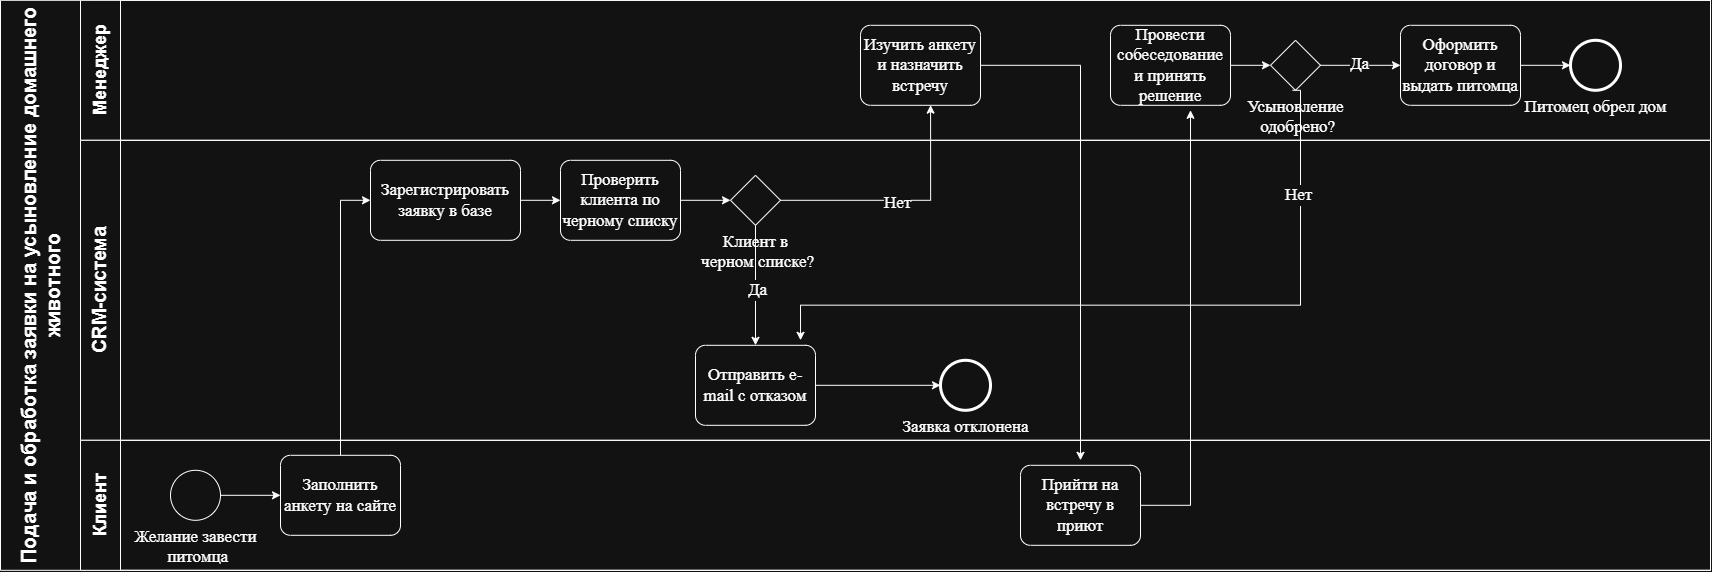

The diagram above was exported from draw.io. Its source (the exported page's mxGraphModel, read from the mxfile embedded in the PNG):
<mxGraphModel dx="1768" dy="1051" grid="1" gridSize="10" guides="1" tooltips="1" connect="1" arrows="1" fold="1" page="1" pageScale="1" pageWidth="827" pageHeight="1169" math="0" shadow="0">
  <root>
    <mxCell id="0" />
    <mxCell id="1" parent="0" />
    <mxCell id="WkG7B8eJrO-YAtIg3SYc-21" parent="1" style="swimlane;html=1;childLayout=stackLayout;resizeParent=1;resizeParentMax=0;horizontal=0;startSize=80;horizontalStack=0;whiteSpace=wrap;fontSize=14;" value="&lt;font style=&quot;font-size: 20px;&quot;&gt;Подача и обработка заявки на усыновление домашнего животного&lt;/font&gt;" vertex="1">
      <mxGeometry height="570" width="1710" y="20" as="geometry" />
    </mxCell>
    <mxCell id="WkG7B8eJrO-YAtIg3SYc-22" parent="WkG7B8eJrO-YAtIg3SYc-21" style="swimlane;html=1;startSize=40;horizontal=0;" value="&lt;font style=&quot;font-size: 18px;&quot;&gt;Менеджер&lt;/font&gt;" vertex="1">
      <mxGeometry height="140" width="1630" x="80" as="geometry" />
    </mxCell>
    <mxCell id="WkG7B8eJrO-YAtIg3SYc-42" parent="WkG7B8eJrO-YAtIg3SYc-22" style="points=[[0.25,0,0],[0.5,0,0],[0.75,0,0],[1,0.25,0],[1,0.5,0],[1,0.75,0],[0.75,1,0],[0.5,1,0],[0.25,1,0],[0,0.75,0],[0,0.5,0],[0,0.25,0]];shape=mxgraph.bpmn.task2;whiteSpace=wrap;rectStyle=rounded;size=10;html=1;container=1;expand=0;collapsible=0;taskMarker=abstract;fontSize=17;fontFamily=Times New Roman;" value="Изучить анкету и назначить встречу" vertex="1">
      <mxGeometry height="80" width="120" x="780" y="25" as="geometry" />
    </mxCell>
    <mxCell id="WkG7B8eJrO-YAtIg3SYc-48" parent="WkG7B8eJrO-YAtIg3SYc-22" style="points=[[0.25,0,0],[0.5,0,0],[0.75,0,0],[1,0.25,0],[1,0.5,0],[1,0.75,0],[0.75,1,0],[0.5,1,0],[0.25,1,0],[0,0.75,0],[0,0.5,0],[0,0.25,0]];shape=mxgraph.bpmn.task2;whiteSpace=wrap;rectStyle=rounded;size=10;html=1;container=1;expand=0;collapsible=0;taskMarker=abstract;fontSize=17;fontFamily=Times New Roman;" value="Провести собеседование и принять решение" vertex="1">
      <mxGeometry height="80" width="120" x="1030" y="25" as="geometry" />
    </mxCell>
    <mxCell id="WkG7B8eJrO-YAtIg3SYc-51" parent="WkG7B8eJrO-YAtIg3SYc-22" style="points=[[0.25,0.25,0],[0.5,0,0],[0.75,0.25,0],[1,0.5,0],[0.75,0.75,0],[0.5,1,0],[0.25,0.75,0],[0,0.5,0]];shape=mxgraph.bpmn.gateway2;html=1;verticalLabelPosition=bottom;labelBackgroundColor=#ffffff;verticalAlign=top;align=center;perimeter=rhombusPerimeter;outlineConnect=0;outline=none;symbol=none;fontSize=17;fontFamily=Times New Roman;" value="Усыновление&lt;div&gt;&amp;nbsp;одобрено?&lt;/div&gt;" vertex="1">
      <mxGeometry height="50" width="50" x="1190" y="40" as="geometry" />
    </mxCell>
    <mxCell id="WkG7B8eJrO-YAtIg3SYc-56" parent="WkG7B8eJrO-YAtIg3SYc-22" style="points=[[0.25,0,0],[0.5,0,0],[0.75,0,0],[1,0.25,0],[1,0.5,0],[1,0.75,0],[0.75,1,0],[0.5,1,0],[0.25,1,0],[0,0.75,0],[0,0.5,0],[0,0.25,0]];shape=mxgraph.bpmn.task2;whiteSpace=wrap;rectStyle=rounded;size=10;html=1;container=1;expand=0;collapsible=0;taskMarker=abstract;fontSize=17;fontFamily=Times New Roman;" value="Оформить договор и выдать питомца" vertex="1">
      <mxGeometry height="80" width="120" x="1320" y="25" as="geometry" />
    </mxCell>
    <mxCell id="WkG7B8eJrO-YAtIg3SYc-59" parent="WkG7B8eJrO-YAtIg3SYc-22" style="points=[[0.145,0.145,0],[0.5,0,0],[0.855,0.145,0],[1,0.5,0],[0.855,0.855,0],[0.5,1,0],[0.145,0.855,0],[0,0.5,0]];shape=mxgraph.bpmn.event;html=1;verticalLabelPosition=bottom;labelBackgroundColor=#ffffff;verticalAlign=top;align=center;perimeter=ellipsePerimeter;outlineConnect=0;aspect=fixed;outline=end;symbol=terminate2;fontSize=17;fontFamily=Times New Roman;" value="Питомец обрел дом" vertex="1">
      <mxGeometry height="50" width="50" x="1490" y="40" as="geometry" />
    </mxCell>
    <mxCell id="WkG7B8eJrO-YAtIg3SYc-52" edge="1" parent="WkG7B8eJrO-YAtIg3SYc-22" source="WkG7B8eJrO-YAtIg3SYc-48" style="edgeStyle=orthogonalEdgeStyle;rounded=0;orthogonalLoop=1;jettySize=auto;html=1;entryX=0;entryY=0.5;entryDx=0;entryDy=0;entryPerimeter=0;fontSize=17;fontFamily=Times New Roman;" target="WkG7B8eJrO-YAtIg3SYc-51">
      <mxGeometry relative="1" as="geometry" />
    </mxCell>
    <mxCell id="WkG7B8eJrO-YAtIg3SYc-57" edge="1" parent="WkG7B8eJrO-YAtIg3SYc-22" source="WkG7B8eJrO-YAtIg3SYc-51" style="edgeStyle=orthogonalEdgeStyle;rounded=0;orthogonalLoop=1;jettySize=auto;html=1;fontSize=17;fontFamily=Times New Roman;" target="WkG7B8eJrO-YAtIg3SYc-56">
      <mxGeometry relative="1" as="geometry" />
    </mxCell>
    <mxCell id="WkG7B8eJrO-YAtIg3SYc-58" connectable="0" parent="WkG7B8eJrO-YAtIg3SYc-57" style="edgeLabel;html=1;align=center;verticalAlign=middle;resizable=0;points=[];fontSize=17;fontFamily=Times New Roman;" value="Да" vertex="1">
      <mxGeometry relative="1" x="-0.04" y="1" as="geometry">
        <mxPoint as="offset" />
      </mxGeometry>
    </mxCell>
    <mxCell id="WkG7B8eJrO-YAtIg3SYc-60" edge="1" parent="WkG7B8eJrO-YAtIg3SYc-22" source="WkG7B8eJrO-YAtIg3SYc-56" style="edgeStyle=orthogonalEdgeStyle;rounded=0;orthogonalLoop=1;jettySize=auto;html=1;fontSize=17;fontFamily=Times New Roman;" target="WkG7B8eJrO-YAtIg3SYc-59">
      <mxGeometry relative="1" as="geometry" />
    </mxCell>
    <mxCell id="WkG7B8eJrO-YAtIg3SYc-23" parent="WkG7B8eJrO-YAtIg3SYc-21" style="swimlane;html=1;startSize=40;horizontal=0;" value="&lt;font style=&quot;font-size: 19px;&quot;&gt;CRM-система&lt;/font&gt;" vertex="1">
      <mxGeometry height="300" width="1630" x="80" y="140" as="geometry" />
    </mxCell>
    <mxCell id="WkG7B8eJrO-YAtIg3SYc-34" edge="1" parent="WkG7B8eJrO-YAtIg3SYc-23" source="WkG7B8eJrO-YAtIg3SYc-31" style="edgeStyle=orthogonalEdgeStyle;rounded=0;orthogonalLoop=1;jettySize=auto;html=1;fontSize=17;fontFamily=Times New Roman;" target="WkG7B8eJrO-YAtIg3SYc-33">
      <mxGeometry relative="1" as="geometry" />
    </mxCell>
    <mxCell id="WkG7B8eJrO-YAtIg3SYc-31" parent="WkG7B8eJrO-YAtIg3SYc-23" style="points=[[0.25,0,0],[0.5,0,0],[0.75,0,0],[1,0.25,0],[1,0.5,0],[1,0.75,0],[0.75,1,0],[0.5,1,0],[0.25,1,0],[0,0.75,0],[0,0.5,0],[0,0.25,0]];shape=mxgraph.bpmn.task2;whiteSpace=wrap;rectStyle=rounded;size=10;html=1;container=1;expand=0;collapsible=0;taskMarker=abstract;fontSize=17;fontFamily=Times New Roman;" value="Зарегистрировать заявку в базе" vertex="1">
      <mxGeometry height="80" width="150" x="290" y="20" as="geometry" />
    </mxCell>
    <mxCell id="WkG7B8eJrO-YAtIg3SYc-33" parent="WkG7B8eJrO-YAtIg3SYc-23" style="points=[[0.25,0,0],[0.5,0,0],[0.75,0,0],[1,0.25,0],[1,0.5,0],[1,0.75,0],[0.75,1,0],[0.5,1,0],[0.25,1,0],[0,0.75,0],[0,0.5,0],[0,0.25,0]];shape=mxgraph.bpmn.task2;whiteSpace=wrap;rectStyle=rounded;size=10;html=1;container=1;expand=0;collapsible=0;taskMarker=abstract;fontSize=17;fontFamily=Times New Roman;" value="Проверить клиента по черному списку" vertex="1">
      <mxGeometry height="80" width="120" x="480" y="20" as="geometry" />
    </mxCell>
    <mxCell id="WkG7B8eJrO-YAtIg3SYc-35" parent="WkG7B8eJrO-YAtIg3SYc-23" style="points=[[0.25,0.25,0],[0.5,0,0],[0.75,0.25,0],[1,0.5,0],[0.75,0.75,0],[0.5,1,0],[0.25,0.75,0],[0,0.5,0]];shape=mxgraph.bpmn.gateway2;html=1;verticalLabelPosition=bottom;labelBackgroundColor=#ffffff;verticalAlign=top;align=center;perimeter=rhombusPerimeter;outlineConnect=0;outline=none;symbol=none;fontSize=17;fontFamily=Times New Roman;" value="Клиент в&lt;div&gt;&amp;nbsp;черном списке?&lt;/div&gt;" vertex="1">
      <mxGeometry height="50" width="50" x="650" y="35" as="geometry" />
    </mxCell>
    <mxCell id="WkG7B8eJrO-YAtIg3SYc-36" edge="1" parent="WkG7B8eJrO-YAtIg3SYc-23" source="WkG7B8eJrO-YAtIg3SYc-33" style="edgeStyle=orthogonalEdgeStyle;rounded=0;orthogonalLoop=1;jettySize=auto;html=1;entryX=0;entryY=0.5;entryDx=0;entryDy=0;entryPerimeter=0;fontSize=17;fontFamily=Times New Roman;" target="WkG7B8eJrO-YAtIg3SYc-35">
      <mxGeometry relative="1" as="geometry" />
    </mxCell>
    <mxCell id="WkG7B8eJrO-YAtIg3SYc-41" edge="1" parent="WkG7B8eJrO-YAtIg3SYc-23" source="WkG7B8eJrO-YAtIg3SYc-37" style="edgeStyle=orthogonalEdgeStyle;rounded=0;orthogonalLoop=1;jettySize=auto;html=1;fontSize=17;fontFamily=Times New Roman;" target="WkG7B8eJrO-YAtIg3SYc-40">
      <mxGeometry relative="1" as="geometry" />
    </mxCell>
    <mxCell id="WkG7B8eJrO-YAtIg3SYc-37" parent="WkG7B8eJrO-YAtIg3SYc-23" style="points=[[0.25,0,0],[0.5,0,0],[0.75,0,0],[1,0.25,0],[1,0.5,0],[1,0.75,0],[0.75,1,0],[0.5,1,0],[0.25,1,0],[0,0.75,0],[0,0.5,0],[0,0.25,0]];shape=mxgraph.bpmn.task2;whiteSpace=wrap;rectStyle=rounded;size=10;html=1;container=1;expand=0;collapsible=0;taskMarker=abstract;fontSize=17;fontFamily=Times New Roman;" value="Отправить e-mail с отказом" vertex="1">
      <mxGeometry height="80" width="120" x="615" y="205" as="geometry" />
    </mxCell>
    <mxCell id="WkG7B8eJrO-YAtIg3SYc-38" edge="1" parent="WkG7B8eJrO-YAtIg3SYc-23" source="WkG7B8eJrO-YAtIg3SYc-35" style="edgeStyle=orthogonalEdgeStyle;rounded=0;orthogonalLoop=1;jettySize=auto;html=1;entryX=0.5;entryY=0;entryDx=0;entryDy=0;entryPerimeter=0;fontSize=17;fontFamily=Times New Roman;" target="WkG7B8eJrO-YAtIg3SYc-37">
      <mxGeometry relative="1" as="geometry" />
    </mxCell>
    <mxCell id="WkG7B8eJrO-YAtIg3SYc-39" connectable="0" parent="WkG7B8eJrO-YAtIg3SYc-38" style="edgeLabel;html=1;align=center;verticalAlign=middle;resizable=0;points=[];fontSize=17;fontFamily=Times New Roman;" value="Да" vertex="1">
      <mxGeometry relative="1" x="0.0762" y="1" as="geometry">
        <mxPoint as="offset" />
      </mxGeometry>
    </mxCell>
    <mxCell id="WkG7B8eJrO-YAtIg3SYc-40" parent="WkG7B8eJrO-YAtIg3SYc-23" style="points=[[0.145,0.145,0],[0.5,0,0],[0.855,0.145,0],[1,0.5,0],[0.855,0.855,0],[0.5,1,0],[0.145,0.855,0],[0,0.5,0]];shape=mxgraph.bpmn.event;html=1;verticalLabelPosition=bottom;labelBackgroundColor=#ffffff;verticalAlign=top;align=center;perimeter=ellipsePerimeter;outlineConnect=0;aspect=fixed;outline=end;symbol=terminate2;fontSize=17;fontFamily=Times New Roman;" value="Заявка отклонена" vertex="1">
      <mxGeometry height="50" width="50" x="860" y="220" as="geometry" />
    </mxCell>
    <mxCell id="WkG7B8eJrO-YAtIg3SYc-46" edge="1" parent="WkG7B8eJrO-YAtIg3SYc-23" source="WkG7B8eJrO-YAtIg3SYc-42" style="edgeStyle=orthogonalEdgeStyle;rounded=0;orthogonalLoop=1;jettySize=auto;html=1;fontSize=17;fontFamily=Times New Roman;">
      <mxGeometry relative="1" as="geometry">
        <mxPoint x="1000" y="320" as="targetPoint" />
      </mxGeometry>
    </mxCell>
    <mxCell id="WkG7B8eJrO-YAtIg3SYc-54" edge="1" parent="WkG7B8eJrO-YAtIg3SYc-23" style="edgeStyle=orthogonalEdgeStyle;rounded=0;orthogonalLoop=1;jettySize=auto;html=1;fontSize=17;fontFamily=Times New Roman;">
      <mxGeometry relative="1" as="geometry">
        <Array as="points">
          <mxPoint x="1220" y="-49.94" />
          <mxPoint x="1220" y="164.88" />
          <mxPoint x="720" y="164.88" />
        </Array>
        <mxPoint x="1212" y="-50" as="sourcePoint" />
        <mxPoint x="720.04" y="200" as="targetPoint" />
      </mxGeometry>
    </mxCell>
    <mxCell id="WkG7B8eJrO-YAtIg3SYc-55" connectable="0" parent="WkG7B8eJrO-YAtIg3SYc-54" style="edgeLabel;html=1;align=center;verticalAlign=middle;resizable=0;points=[];fontSize=17;fontFamily=Times New Roman;" value="Нет" vertex="1">
      <mxGeometry relative="1" x="-0.7046" y="-3" as="geometry">
        <mxPoint as="offset" />
      </mxGeometry>
    </mxCell>
    <mxCell id="WkG7B8eJrO-YAtIg3SYc-24" parent="WkG7B8eJrO-YAtIg3SYc-21" style="swimlane;html=1;startSize=40;horizontal=0;" value="&lt;font style=&quot;font-size: 18px;&quot;&gt;Клиент&lt;/font&gt;" vertex="1">
      <mxGeometry height="130" width="1630" x="80" y="440" as="geometry" />
    </mxCell>
    <mxCell id="WkG7B8eJrO-YAtIg3SYc-30" edge="1" parent="WkG7B8eJrO-YAtIg3SYc-24" source="WkG7B8eJrO-YAtIg3SYc-26" style="edgeStyle=orthogonalEdgeStyle;rounded=0;orthogonalLoop=1;jettySize=auto;html=1;fontSize=17;fontFamily=Times New Roman;" target="WkG7B8eJrO-YAtIg3SYc-28">
      <mxGeometry relative="1" as="geometry" />
    </mxCell>
    <mxCell id="WkG7B8eJrO-YAtIg3SYc-26" parent="WkG7B8eJrO-YAtIg3SYc-24" style="points=[[0.145,0.145,0],[0.5,0,0],[0.855,0.145,0],[1,0.5,0],[0.855,0.855,0],[0.5,1,0],[0.145,0.855,0],[0,0.5,0]];shape=mxgraph.bpmn.event;html=1;verticalLabelPosition=bottom;labelBackgroundColor=#ffffff;verticalAlign=top;align=center;perimeter=ellipsePerimeter;outlineConnect=0;aspect=fixed;outline=standard;symbol=general;fontSize=17;fontFamily=Times New Roman;" value="Желание завести&lt;div&gt;&amp;nbsp;питомца&lt;/div&gt;" vertex="1">
      <mxGeometry height="50" width="50" x="90" y="30" as="geometry" />
    </mxCell>
    <mxCell id="WkG7B8eJrO-YAtIg3SYc-28" parent="WkG7B8eJrO-YAtIg3SYc-24" style="points=[[0.25,0,0],[0.5,0,0],[0.75,0,0],[1,0.25,0],[1,0.5,0],[1,0.75,0],[0.75,1,0],[0.5,1,0],[0.25,1,0],[0,0.75,0],[0,0.5,0],[0,0.25,0]];shape=mxgraph.bpmn.task2;whiteSpace=wrap;rectStyle=rounded;size=10;html=1;container=1;expand=0;collapsible=0;taskMarker=abstract;fontSize=17;fontFamily=Times New Roman;" value="Заполнить анкету на сайте" vertex="1">
      <mxGeometry height="80" width="120" x="200" y="15" as="geometry" />
    </mxCell>
    <mxCell id="WkG7B8eJrO-YAtIg3SYc-61" edge="1" parent="WkG7B8eJrO-YAtIg3SYc-24" source="WkG7B8eJrO-YAtIg3SYc-45" style="edgeStyle=orthogonalEdgeStyle;rounded=0;orthogonalLoop=1;jettySize=auto;html=1;fontSize=17;fontFamily=Times New Roman;">
      <mxGeometry relative="1" as="geometry">
        <mxPoint x="1110" y="-330" as="targetPoint" />
      </mxGeometry>
    </mxCell>
    <mxCell id="WkG7B8eJrO-YAtIg3SYc-45" parent="WkG7B8eJrO-YAtIg3SYc-24" style="points=[[0.25,0,0],[0.5,0,0],[0.75,0,0],[1,0.25,0],[1,0.5,0],[1,0.75,0],[0.75,1,0],[0.5,1,0],[0.25,1,0],[0,0.75,0],[0,0.5,0],[0,0.25,0]];shape=mxgraph.bpmn.task2;whiteSpace=wrap;rectStyle=rounded;size=10;html=1;container=1;expand=0;collapsible=0;taskMarker=abstract;fontSize=17;fontFamily=Times New Roman;" value="Прийти на встречу в приют" vertex="1">
      <mxGeometry height="80" width="120" x="940" y="25" as="geometry" />
    </mxCell>
    <mxCell id="WkG7B8eJrO-YAtIg3SYc-32" edge="1" parent="WkG7B8eJrO-YAtIg3SYc-21" source="WkG7B8eJrO-YAtIg3SYc-28" style="edgeStyle=orthogonalEdgeStyle;rounded=0;orthogonalLoop=1;jettySize=auto;html=1;entryX=0;entryY=0.5;entryDx=0;entryDy=0;entryPerimeter=0;fontSize=17;fontFamily=Times New Roman;" target="WkG7B8eJrO-YAtIg3SYc-31">
      <mxGeometry relative="1" as="geometry" />
    </mxCell>
    <mxCell id="WkG7B8eJrO-YAtIg3SYc-43" edge="1" parent="WkG7B8eJrO-YAtIg3SYc-21" source="WkG7B8eJrO-YAtIg3SYc-35" style="edgeStyle=orthogonalEdgeStyle;rounded=0;orthogonalLoop=1;jettySize=auto;html=1;entryX=0.584;entryY=0.998;entryDx=0;entryDy=0;entryPerimeter=0;fontSize=17;fontFamily=Times New Roman;" target="WkG7B8eJrO-YAtIg3SYc-42">
      <mxGeometry relative="1" as="geometry" />
    </mxCell>
    <mxCell id="WkG7B8eJrO-YAtIg3SYc-44" connectable="0" parent="WkG7B8eJrO-YAtIg3SYc-43" style="edgeLabel;html=1;align=center;verticalAlign=middle;resizable=0;points=[];fontSize=17;fontFamily=Times New Roman;" value="Нет" vertex="1">
      <mxGeometry relative="1" x="-0.0487" y="-3" as="geometry">
        <mxPoint as="offset" />
      </mxGeometry>
    </mxCell>
  </root>
</mxGraphModel>